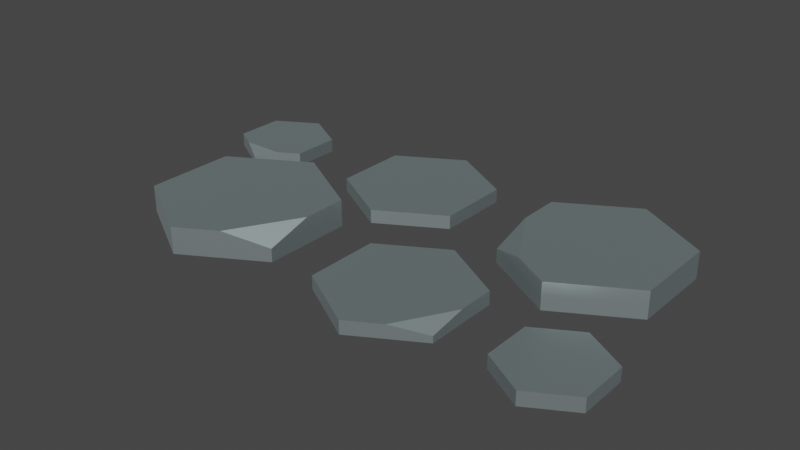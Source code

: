 # Source: path_stone.blend  (saved by Blender 3.4.6; exported with 4.5.12 LTS)
import bpy
from mathutils import Matrix  # noqa: F401  (used for matrix-valued properties, if any)

bpy.ops.wm.read_factory_settings(use_empty=True)
scene = bpy.context.scene
scene.name = 'Scene'

# ---- collections
col_collection = bpy.data.collections.new('Collection'); scene.collection.children.link(col_collection)

# ---- materials (node trees are filled in below, after node groups)
mat_stonedark_012 = bpy.data.materials.new('stoneDark.012')
mat_stonedark_012.use_transparent_shadow = False
mat_stonedark_012.diffuse_color = (0.6039, 0.7098, 0.7294, 1.0)
mat_stonedark_012.roughness = 0.5528
mat_stonedark_012.specular_intensity = 1.0
mat_stonedark_012.metallic = 1.0
mat_stone_048 = bpy.data.materials.new('stone.048')
mat_stone_048.use_transparent_shadow = False
mat_stone_048.diffuse_color = (0.7216, 0.8863, 0.9098, 1.0)
mat_stone_048.roughness = 0.5528
mat_stone_048.specular_intensity = 1.0
mat_stone_048.metallic = 1.0
mat_defaultmat_015 = bpy.data.materials.new('_defaultMat.015')
mat_defaultmat_015.use_transparent_shadow = False
mat_defaultmat_015.diffuse_color = (1.0, 1.0, 1.0, 1.0)
mat_defaultmat_015.roughness = 0.5528
mat_defaultmat_015.specular_intensity = 1.0
mat_defaultmat_015.metallic = 1.0

# ---- material node trees
mat_stonedark_012.use_nodes = True; mat_stonedark_012.node_tree.nodes.clear()
_N = mat_stonedark_012.node_tree.nodes; _L = mat_stonedark_012.node_tree.links
n0 = _N.new('ShaderNodeBsdfPrincipled'); n0.name = 'Principled BSDF'; n0.location = (10, 300)
n0.distribution = 'GGX'
n0.subsurface_method = 'RANDOM_WALK_SKIN'
n0.inputs[0].default_value = (0.6039, 0.7098, 0.7294, 1.0)
n0.inputs[1].default_value = 1.0
n0.inputs[2].default_value = 0.5528
n0.inputs[3].default_value = 1.45
n0.inputs[13].default_value = 1.0
n0.inputs[27].default_value = (0.0, 0.0, 0.0, 1.0)
n0.inputs[28].default_value = 1.0
n1 = _N.new('ShaderNodeOutputMaterial'); n1.name = 'Material Output'; n1.location = (300, 300)
n2 = _N.new('ShaderNodeNormalMap'); n2.name = 'Normal Map'; n2.location = (-300, -300)
n2.label = 'Normal/Map'
_L.new(n0.outputs[0], n1.inputs[0])
_L.new(n2.outputs[0], n0.inputs[5])
n1.is_active_output = True
mat_stone_048.use_nodes = True; mat_stone_048.node_tree.nodes.clear()
_N = mat_stone_048.node_tree.nodes; _L = mat_stone_048.node_tree.links
n0 = _N.new('ShaderNodeBsdfPrincipled'); n0.name = 'Principled BSDF'; n0.location = (10, 300)
n0.distribution = 'GGX'
n0.subsurface_method = 'RANDOM_WALK_SKIN'
n0.inputs[0].default_value = (0.7216, 0.8863, 0.9098, 1.0)
n0.inputs[1].default_value = 1.0
n0.inputs[2].default_value = 0.5528
n0.inputs[3].default_value = 1.45
n0.inputs[13].default_value = 1.0
n0.inputs[27].default_value = (0.0, 0.0, 0.0, 1.0)
n0.inputs[28].default_value = 1.0
n1 = _N.new('ShaderNodeOutputMaterial'); n1.name = 'Material Output'; n1.location = (300, 300)
n2 = _N.new('ShaderNodeNormalMap'); n2.name = 'Normal Map'; n2.location = (-300, -300)
n2.label = 'Normal/Map'
_L.new(n0.outputs[0], n1.inputs[0])
_L.new(n2.outputs[0], n0.inputs[5])
n1.is_active_output = True
mat_defaultmat_015.use_nodes = True; mat_defaultmat_015.node_tree.nodes.clear()
_N = mat_defaultmat_015.node_tree.nodes; _L = mat_defaultmat_015.node_tree.links
n0 = _N.new('ShaderNodeBsdfPrincipled'); n0.name = 'Principled BSDF'; n0.location = (10, 300)
n0.distribution = 'GGX'
n0.subsurface_method = 'RANDOM_WALK_SKIN'
n0.inputs[0].default_value = (1.0, 1.0, 1.0, 1.0)
n0.inputs[1].default_value = 1.0
n0.inputs[2].default_value = 0.5528
n0.inputs[3].default_value = 1.45
n0.inputs[13].default_value = 1.0
n0.inputs[27].default_value = (0.0, 0.0, 0.0, 1.0)
n0.inputs[28].default_value = 1.0
n1 = _N.new('ShaderNodeOutputMaterial'); n1.name = 'Material Output'; n1.location = (300, 300)
n2 = _N.new('ShaderNodeNormalMap'); n2.name = 'Normal Map'; n2.location = (-300, -300)
n2.label = 'Normal/Map'
_L.new(n0.outputs[0], n1.inputs[0])
_L.new(n2.outputs[0], n0.inputs[5])
n1.is_active_output = True

# ---- world
world_world = bpy.data.worlds.new('World'); scene.world = world_world
world_world.use_nodes = True; world_world.node_tree.nodes.clear()
_N = world_world.node_tree.nodes; _L = world_world.node_tree.links
n0 = _N.new('ShaderNodeOutputWorld'); n0.name = 'World Output'; n0.location = (300, 300)
n1 = _N.new('ShaderNodeBackground'); n1.name = 'Background'; n1.location = (10, 300)
n1.inputs[0].default_value = (0.05088, 0.05088, 0.05088, 1.0)
_L.new(n1.outputs[0], n0.inputs[0])
n0.is_active_output = True
world_world.color = (0.05088, 0.05088, 0.05088)
world_world.use_sun_shadow = False
world_world.sun_shadow_jitter_overblur = 0.0

# ---- meshes
me_mesh_175 = bpy.data.meshes.new('Mesh.175')
me_mesh_175.from_pydata([(-3.419, 8.243e-13, -1.892), (-4.209, 8.243e-13, -2.348), (-3.419, 8.243e-13, -0.9788), (-4.209, 8.243e-13, -0.5224), (-5.0, 8.243e-13, -0.9788), (-5.0, 8.243e-13, -1.892), (2.443, 1.015e-15, 2.294), (1.245, 1.015e-15, 2.986), (2.443, 0.125, 2.294), (1.245, 0.25, 2.986), (1.844, 0.25, 2.64), (3.123, 8.243e-13, -2.64), (4.5, 8.243e-13, -1.844), (3.123, 0.5, -2.64), (4.5, 0.5, -1.844), (0.0473, 1.015e-15, 0.9109), (0.0473, 0.25, 0.9109), (0.0473, 1.015e-15, 2.294), (0.0473, 0.25, 2.294), (1.245, 1.015e-15, 0.2194), (2.443, 1.015e-15, 0.9109), (1.245, 0.25, 0.2194), (2.443, 0.25, 0.9109), (-1.953, 1.004e-15, -2.089), (-1.953, 0.25, -2.089), (-1.953, 1.004e-15, -0.706), (-1.953, 0.25, -0.706), (4.209, 8.243e-13, 2.777), (3.419, 8.243e-13, 2.321), (4.209, 0.25, 2.777), (3.419, 0.25, 2.321), (-5.0, 8.243e-13, -1.892), (-4.209, 8.243e-13, -2.348), (-5.0, 0.25, -1.892), (-4.209, 0.25, -2.348), (4.5, 8.243e-13, -0.2537), (3.123, 8.243e-13, 0.5415), (4.5, 0.5, -0.2537), (3.123, 0.5, 0.5415), (0.4428, 1.004e-15, -0.706), (-0.7549, 1.004e-15, -0.01446), (0.4428, 0.25, -0.706), (-0.7549, 0.25, -0.01446), (-1.953, 1.004e-15, -2.089), (-0.7549, 1.004e-15, -2.781), (-1.953, 0.25, -2.089), (-0.7549, 0.25, -2.781), (-4.209, 8.243e-13, -0.5224), (-5.0, 8.243e-13, -0.9788), (-4.209, 0.125, -0.5224), (-5.0, 0.25, -0.9788), (-4.605, 0.25, -0.7506), (-5.0, 8.243e-13, -1.892), (-5.0, 0.25, -1.892), (-5.0, 8.243e-13, -0.9788), (-5.0, 0.25, -0.9788), (3.123, 8.243e-13, 0.5415), (1.745, 8.243e-13, -0.2537), (3.123, 0.5, 0.5415), (1.745, 0.25, -0.2537), (2.434, 0.5, 0.1439), (3.419, 8.243e-13, 1.408), (4.209, 8.243e-13, 0.9513), (3.419, 0.25, 1.408), (4.209, 0.25, 0.9513), (-3.419, 8.243e-13, -0.9788), (-4.209, 8.243e-13, -0.5224), (-3.419, 0.25, -0.9788), (-4.209, 0.125, -0.5224), (-3.814, 0.25, -0.7506), (1.245, 1.015e-15, 2.986), (0.0473, 1.015e-15, 2.294), (1.245, 0.25, 2.986), (0.0473, 0.25, 2.294), (5.0, 0.25, 1.408), (5.0, 8.243e-13, 1.408), (5.0, 0.25, 2.321), (5.0, 8.243e-13, 2.321), (5.0, 8.243e-13, 1.408), (4.209, 8.243e-13, 0.9513), (5.0, 8.243e-13, 2.321), (4.209, 8.243e-13, 2.777), (3.419, 8.243e-13, 2.321), (3.419, 8.243e-13, 1.408), (1.745, 8.243e-13, -1.844), (1.745, 0.5, -1.844), (1.745, 8.243e-13, -0.2537), (1.745, 0.5, -1.049), (1.745, 0.25, -0.2537), (4.209, 8.243e-13, 0.9513), (5.0, 8.243e-13, 1.408), (4.209, 0.25, 0.9513), (5.0, 0.25, 1.408), (5.0, 8.243e-13, 2.321), (4.209, 8.243e-13, 2.777), (5.0, 0.25, 2.321), (4.209, 0.25, 2.777), (4.5, 0.5, -1.844), (4.5, 8.243e-13, -1.844), (4.5, 0.5, -0.2537), (4.5, 8.243e-13, -0.2537), (3.419, 8.243e-13, 1.408), (3.419, 0.25, 1.408), (3.419, 8.243e-13, 2.321), (3.419, 0.25, 2.321), (1.745, 8.243e-13, -1.844), (3.123, 8.243e-13, -2.64), (1.745, 0.5, -1.844), (3.123, 0.5, -2.64), (-3.419, 0.25, -1.892), (-3.419, 8.243e-13, -1.892), (-3.419, 0.25, -0.9788), (-3.419, 8.243e-13, -0.9788), (-4.209, 8.243e-13, -2.348), (-3.419, 8.243e-13, -1.892), (-4.209, 0.25, -2.348), (-3.419, 0.25, -1.892), (2.443, 0.25, 0.9109), (2.443, 1.015e-15, 0.9109), (2.443, 0.25, 1.602), (2.443, 1.015e-15, 2.294), (2.443, 0.125, 2.294), (0.0473, 1.015e-15, 0.9109), (1.245, 1.015e-15, 0.2194), (0.0473, 0.25, 0.9109), (1.245, 0.25, 0.2194), (-1.062, 1.128e-27, 2.085), (-2.524, 1.128e-27, 2.929), (-1.062, 0.25, 2.085), (-2.524, 0.5, 2.929), (-1.793, 0.5, 2.507), (-0.7549, 1.004e-15, -0.01446), (-1.953, 1.004e-15, -0.706), (-0.7549, 0.25, -0.01446), (-1.953, 0.25, -0.706), (-2.524, 1.128e-27, -0.448), (-1.062, 1.128e-27, 0.3964), (-2.524, 0.5, -0.448), (-1.062, 0.5, 0.3964), (-3.987, 1.128e-27, 0.3964), (-2.524, 1.128e-27, -0.448), (-3.987, 0.5, 0.3964), (-2.524, 0.5, -0.448), (0.4428, 0.25, -2.089), (0.4428, 1.004e-15, -2.089), (0.4428, 0.25, -0.706), (0.4428, 1.004e-15, -0.706), (-0.7549, 1.004e-15, -2.781), (0.4428, 1.004e-15, -2.089), (-0.7549, 0.25, -2.781), (0.4428, 0.25, -2.089), (-3.987, 1.128e-27, 0.3964), (-3.987, 0.5, 0.3964), (-3.987, 1.128e-27, 2.085), (-3.987, 0.5, 2.085), (-1.062, 0.5, 0.3964), (-1.062, 1.128e-27, 0.3964), (-1.062, 0.5, 1.241), (-1.062, 1.128e-27, 2.085), (-1.062, 0.25, 2.085), (-2.524, 1.128e-27, 2.929), (-3.987, 1.128e-27, 2.085), (-2.524, 0.5, 2.929), (-3.987, 0.5, 2.085), (2.443, 0.25, 0.9109), (2.443, 0.25, 1.602), (1.245, 0.25, 0.2194), (1.844, 0.25, 2.64), (1.245, 0.25, 2.986), (0.0473, 0.25, 0.9109), (0.0473, 0.25, 2.294), (4.5, 0.5, -1.844), (4.5, 0.5, -0.2537), (3.123, 0.5, -2.64), (3.123, 0.5, 0.5415), (1.745, 0.5, -1.844), (2.434, 0.5, 0.1439), (1.745, 0.5, -1.049), (-3.419, 0.25, -1.892), (-3.419, 0.25, -0.9788), (-4.209, 0.25, -2.348), (-3.814, 0.25, -0.7506), (-4.605, 0.25, -0.7506), (-5.0, 0.25, -1.892), (-5.0, 0.25, -0.9788), (0.4428, 0.25, -2.089), (0.4428, 0.25, -0.706), (-0.7549, 0.25, -2.781), (-0.7549, 0.25, -0.01446), (-1.953, 0.25, -2.089), (-1.953, 0.25, -0.706), (5.0, 0.25, 1.408), (5.0, 0.25, 2.321), (4.209, 0.25, 0.9513), (4.209, 0.25, 2.777), (3.419, 0.25, 1.408), (3.419, 0.25, 2.321), (-3.814, 0.25, -0.7506), (-4.209, 0.125, -0.5224), (-4.605, 0.25, -0.7506), (2.443, 0.25, 1.602), (2.443, 0.125, 2.294), (1.844, 0.25, 2.64), (-1.062, 0.5, 0.3964), (-1.062, 0.5, 1.241), (-2.524, 0.5, -0.448), (-1.793, 0.5, 2.507), (-2.524, 0.5, 2.929), (-3.987, 0.5, 0.3964), (-3.987, 0.5, 2.085), (-1.062, 0.5, 1.241), (-1.062, 0.25, 2.085), (-1.793, 0.5, 2.507), (1.745, 0.5, -1.049), (2.434, 0.5, 0.1439), (1.745, 0.25, -0.2537), (2.443, 1.015e-15, 0.9109), (1.245, 1.015e-15, 0.2194), (2.443, 1.015e-15, 2.294), (1.245, 1.015e-15, 2.986), (2.443, 1.015e-15, 2.294), (1.245, 1.015e-15, 0.2194), (0.0473, 1.015e-15, 2.294), (1.245, 1.015e-15, 2.986), (1.245, 1.015e-15, 0.2194), (0.0473, 1.015e-15, 0.9109), (0.0473, 1.015e-15, 2.294), (1.245, 1.015e-15, 0.2194), (4.5, 8.243e-13, -1.844), (3.123, 8.243e-13, -2.64), (4.5, 8.243e-13, -0.2537), (3.123, 8.243e-13, 0.5415), (4.5, 8.243e-13, -0.2537), (3.123, 8.243e-13, -2.64), (1.745, 8.243e-13, -0.2537), (3.123, 8.243e-13, 0.5415), (3.123, 8.243e-13, -2.64), (1.745, 8.243e-13, -1.844), (1.745, 8.243e-13, -0.2537), (3.123, 8.243e-13, -2.64), (-1.062, 1.128e-27, 0.3964), (-2.524, 1.128e-27, -0.448), (-1.062, 1.128e-27, 2.085), (-2.524, 1.128e-27, 2.929), (-1.062, 1.128e-27, 2.085), (-2.524, 1.128e-27, -0.448), (-3.987, 1.128e-27, 2.085), (-2.524, 1.128e-27, 2.929), (-2.524, 1.128e-27, -0.448), (-3.987, 1.128e-27, 0.3964), (-3.987, 1.128e-27, 2.085), (-2.524, 1.128e-27, -0.448), (0.4428, 1.004e-15, -2.089), (-0.7549, 1.004e-15, -2.781), (0.4428, 1.004e-15, -0.706), (-0.7549, 1.004e-15, -0.01446), (0.4428, 1.004e-15, -0.706), (-0.7549, 1.004e-15, -2.781), (-1.953, 1.004e-15, -0.706), (-0.7549, 1.004e-15, -0.01446), (-0.7549, 1.004e-15, -2.781), (-1.953, 1.004e-15, -2.089), (-1.953, 1.004e-15, -0.706), (-0.7549, 1.004e-15, -2.781)], [], [(0, 2, 1), (3, 1, 2), (4, 1, 3), (5, 1, 4), (6, 8, 7), (9, 7, 8), (10, 9, 8), (11, 13, 12), (14, 12, 13), (15, 17, 16), (18, 16, 17), (19, 21, 20), (22, 20, 21), (23, 25, 24), (26, 24, 25), (27, 29, 28), (30, 28, 29), (31, 33, 32), (34, 32, 33), (35, 37, 36), (38, 36, 37), (39, 41, 40), (42, 40, 41), (43, 45, 44), (46, 44, 45), (47, 49, 48), (50, 48, 49), (51, 50, 49), (52, 54, 53), (55, 53, 54), (56, 58, 57), (59, 57, 58), (60, 59, 58), (61, 63, 62), (64, 62, 63), (65, 67, 66), (68, 66, 67), (69, 68, 67), (70, 72, 71), (73, 71, 72), (74, 76, 75), (77, 75, 76), (78, 80, 79), (81, 79, 80), (82, 79, 81), (83, 79, 82), (84, 86, 85), (87, 85, 86), (88, 87, 86), (89, 91, 90), (92, 90, 91), (93, 95, 94), (96, 94, 95), (97, 99, 98), (100, 98, 99), (101, 103, 102), (104, 102, 103), (105, 107, 106), (108, 106, 107), (109, 111, 110), (112, 110, 111), (113, 115, 114), (116, 114, 115), (117, 119, 118), (120, 118, 119), (121, 120, 119), (122, 124, 123), (125, 123, 124), (126, 128, 127), (129, 127, 128), (130, 129, 128), (131, 133, 132), (134, 132, 133), (135, 137, 136), (138, 136, 137), (139, 141, 140), (142, 140, 141), (143, 145, 144), (146, 144, 145), (147, 149, 148), (150, 148, 149), (151, 153, 152), (154, 152, 153), (155, 157, 156), (158, 156, 157), (159, 158, 157), (160, 162, 161), (163, 161, 162), (164, 166, 165), (167, 165, 166), (168, 167, 166), (169, 168, 166), (170, 168, 169), (171, 173, 172), (174, 172, 173), (175, 174, 173), (176, 174, 175), (177, 176, 175), (178, 180, 179), (181, 179, 180), (182, 181, 180), (183, 182, 180), (184, 182, 183), (185, 187, 186), (188, 186, 187), (189, 188, 187), (190, 188, 189), (191, 193, 192), (194, 192, 193), (195, 194, 193), (196, 194, 195), (197, 199, 198), (200, 202, 201), (203, 205, 204), (206, 204, 205), (207, 206, 205), (208, 207, 205), (209, 207, 208), (210, 212, 211), (213, 215, 214), (216, 218, 217), (219, 221, 220), (222, 224, 223), (225, 227, 226), (228, 230, 229), (231, 233, 232), (234, 236, 235), (237, 239, 238), (240, 242, 241), (243, 245, 244), (246, 248, 247), (249, 251, 250), (252, 254, 253), (255, 257, 256), (258, 260, 259), (261, 263, 262)])
me_mesh_175.polygons.foreach_set('use_smooth', [True] * 136)
me_mesh_175.polygons.foreach_set('material_index', [0, 0, 0, 0, 0, 0, 0, 0, 0, 0, 0, 0, 0, 0, 0, 0, 0, 0, 0, 0, 0, 0, 0, 0, 0, 0, 0, 0, 0, 0, 0, 0, 0, 0, 0, 0, 0, 0, 0, 0, 0, 0, 0, 0, 0, 0, 0, 0, 0, 0, 0, 0, 0, 0, 0, 0, 0, 0, 0, 0, 0, 0, 0, 0, 0, 0, 0, 0, 0, 0, 0, 0, 0, 0, 0, 0, 0, 0, 0, 0, 0, 0, 0, 0, 0, 0, 0, 0, 1, 1, 1, 1, 1, 1, 1, 1, 1, 1, 1, 1, 1, 1, 1, 1, 1, 1, 1, 1, 1, 1, 1, 1, 1, 1, 1, 1, 1, 1, 1, 1, 2, 2, 2, 2, 2, 2, 2, 2, 2, 2, 2, 2, 2, 2, 2, 2])
_uv = me_mesh_175.uv_layers.new(name='map1')
_uv.uv.foreach_set('vector', [-13.46, -7.447, -13.46, -3.853, -16.57, -9.244, -16.57, -2.057, -16.57, -9.244, -13.46, -3.853, -19.69, -3.853, -16.57, -9.244, -16.57, -2.057, -19.69, -7.447, -16.57, -9.244, -19.69, -3.853, 3.813, -1.865e-13, 3.813, 0.4921, -1.632, -1.865e-13, -1.632, 0.9843, -1.632, -1.865e-13, 3.813, 0.4921, 1.091, 0.9843, -1.632, 0.9843, 3.813, 0.4921, -5.451, 3.245e-12, -5.451, 1.969, -11.71, 3.245e-12, -11.71, 1.969, -11.71, 3.245e-12, -5.451, 1.969, 3.586, 3.997e-15, 9.032, 3.997e-15, 3.586, 0.9843, 9.032, 0.9843, 3.586, 0.9843, 9.032, 3.997e-15, -4.677, 3.997e-15, -4.677, 0.9843, -10.12, 3.997e-15, -10.12, 0.9843, -10.12, 3.997e-15, -4.677, 0.9843, -8.225, 3.951e-15, -2.78, 3.951e-15, -8.225, 0.9843, -2.78, 0.9843, -8.225, 0.9843, -2.78, 3.951e-15, 19.82, 3.245e-12, 19.82, 0.9843, 16.23, 3.245e-12, 16.23, 0.9843, 16.23, 3.245e-12, 19.82, 0.9843, 13.32, 3.245e-12, 13.32, 0.9843, 9.73, 3.245e-12, 9.73, 0.9843, 9.73, 3.245e-12, 13.32, 0.9843, 15.84, 3.245e-12, 15.84, 1.969, 9.581, 3.245e-12, 9.581, 1.969, 9.581, 3.245e-12, 15.84, 1.969, 2.9, 3.951e-15, 2.9, 0.9843, -2.545, 3.951e-15, -2.545, 0.9843, -2.545, 3.951e-15, 2.9, 0.9843, 2.545, 3.951e-15, 2.545, 0.9843, -2.9, 3.951e-15, -2.9, 0.9843, -2.9, 3.951e-15, 2.545, 0.9843, -15.38, 3.252e-12, -15.38, 0.4921, -18.97, 3.252e-12, -18.97, 0.9843, -18.97, 3.252e-12, -15.38, 0.4921, -17.18, 0.9843, -18.97, 0.9843, -15.38, 0.4921, -7.447, 3.245e-12, -3.853, 3.245e-12, -7.447, 0.9843, -3.853, 0.9843, -7.447, 0.9843, -3.853, 3.245e-12, 11.71, 3.203e-12, 11.71, 1.969, 5.451, 3.203e-12, 5.451, 0.9843, 5.451, 3.203e-12, 11.71, 1.969, 8.582, 1.969, 5.451, 0.9843, 11.71, 1.969, -8.886, 3.245e-12, -8.886, 0.9843, -12.48, 3.245e-12, -12.48, 0.9843, -12.48, 3.245e-12, -8.886, 0.9843, -9.73, 3.257e-12, -9.73, 0.9843, -13.32, 3.257e-12, -13.32, 0.4921, -13.32, 3.257e-12, -9.73, 0.9843, -11.53, 0.9843, -13.32, 0.4921, -9.73, 0.9843, 10.12, 3.997e-15, 10.12, 0.9843, 4.677, 3.997e-15, 4.677, 0.9843, 4.677, 3.997e-15, 10.12, 0.9843, -5.542, 0.9843, -9.136, 0.9843, -5.542, 3.245e-12, -9.136, 3.245e-12, -5.542, 3.245e-12, -9.136, 0.9843, 19.69, 5.542, 19.69, 9.136, 16.57, 3.745, 16.57, 10.93, 16.57, 3.745, 19.69, 9.136, 13.46, 9.136, 16.57, 3.745, 16.57, 10.93, 13.46, 5.542, 16.57, 3.745, 13.46, 9.136, -7.261, 3.245e-12, -0.9989, 3.245e-12, -7.261, 1.969, -4.13, 1.969, -7.261, 1.969, -0.9989, 3.245e-12, -0.9989, 0.9843, -4.13, 1.969, -0.9989, 3.245e-12, -16.23, 3.245e-12, -16.23, 0.9843, -19.82, 3.245e-12, -19.82, 0.9843, -19.82, 3.245e-12, -16.23, 0.9843, 12.48, 3.245e-12, 12.48, 0.9843, 8.886, 3.245e-12, 8.886, 0.9843, 8.886, 3.245e-12, 12.48, 0.9843, 7.261, 1.969, 0.9989, 1.969, 7.261, 3.245e-12, 0.9989, 3.245e-12, 7.261, 3.245e-12, 0.9989, 1.969, 5.542, 3.245e-12, 9.136, 3.245e-12, 5.542, 0.9843, 9.136, 0.9843, 5.542, 0.9843, 9.136, 3.245e-12, -9.581, 3.245e-12, -9.581, 1.969, -15.84, 3.245e-12, -15.84, 1.969, -15.84, 3.245e-12, -9.581, 1.969, 7.447, 0.9843, 3.853, 0.9843, 7.447, 3.245e-12, 3.853, 3.245e-12, 7.447, 3.245e-12, 3.853, 0.9843, 18.97, 3.245e-12, 18.97, 0.9843, 15.38, 3.245e-12, 15.38, 0.9843, 15.38, 3.245e-12, 18.97, 0.9843, -3.586, 0.9843, -6.309, 0.9843, -3.586, 3.002e-13, -9.032, 3.002e-13, -3.586, 3.002e-13, -6.309, 0.9843, -9.032, 0.4921, -9.032, 3.002e-13, -6.309, 0.9843, 1.632, 3.997e-15, 1.632, 0.9843, -3.813, 3.997e-15, -3.813, 0.9843, -3.813, 3.997e-15, 1.632, 0.9843, -7.725, -3.077e-15, -7.725, 0.9843, -14.37, -3.077e-15, -14.37, 1.969, -14.37, -3.077e-15, -7.725, 0.9843, -11.05, 1.969, -14.37, 1.969, -7.725, 0.9843, -2.602, 3.951e-15, -2.602, 0.9843, -8.048, 3.951e-15, -8.048, 0.9843, -8.048, 3.951e-15, -2.602, 0.9843, 9.488, 4.443e-27, 9.488, 1.969, 2.84, 4.443e-27, 2.84, 1.969, 2.84, 4.443e-27, 9.488, 1.969, 14.37, 4.443e-27, 14.37, 1.969, 7.725, 4.443e-27, 7.725, 1.969, 7.725, 4.443e-27, 14.37, 1.969, 8.225, 0.9843, 2.78, 0.9843, 8.225, 3.951e-15, 2.78, 3.951e-15, 8.225, 3.951e-15, 2.78, 0.9843, 8.048, 3.951e-15, 8.048, 0.9843, 2.602, 3.951e-15, 2.602, 0.9843, 2.602, 3.951e-15, 8.048, 0.9843, 1.561, 4.443e-27, 8.209, 4.443e-27, 1.561, 1.969, 8.209, 1.969, 1.561, 1.969, 8.209, 4.443e-27, -1.561, 1.969, -4.885, 1.969, -1.561, 6.438e-14, -8.209, 6.438e-14, -1.561, 6.438e-14, -4.885, 1.969, -8.209, 0.9843, -8.209, 6.438e-14, -4.885, 1.969, -2.84, 4.443e-27, -2.84, 1.969, -9.488, 4.443e-27, -9.488, 1.969, -9.488, 4.443e-27, -2.84, 1.969, -9.617, 3.586, -4.902, 0.8638, -9.617, 6.309, -7.26, 10.39, -9.617, 6.309, -4.902, 0.8638, -4.902, 11.75, -7.26, 10.39, -4.902, 0.8638, -0.1862, 3.586, -4.902, 11.75, -4.902, 0.8638, -0.1862, 9.032, -4.902, 11.75, -0.1862, 3.586, -17.72, -7.261, -12.29, -10.39, -17.72, -0.9989, -12.29, 2.132, -17.72, -0.9989, -12.29, -10.39, -6.871, -7.261, -12.29, 2.132, -12.29, -10.39, -9.582, 0.5666, -12.29, 2.132, -6.871, -7.261, -6.871, -4.13, -9.582, 0.5666, -6.871, -7.261, 13.46, -7.447, 16.57, -9.244, 13.46, -3.853, 15.02, -2.955, 13.46, -3.853, 16.57, -9.244, 18.13, -2.955, 15.02, -2.955, 16.57, -9.244, 19.69, -7.447, 18.13, -2.955, 16.57, -9.244, 19.69, -3.853, 18.13, -2.955, 19.69, -7.447, -1.743, -8.225, 2.972, -10.95, -1.743, -2.78, 2.972, -0.05694, -1.743, -2.78, 2.972, -10.95, 7.688, -8.225, 2.972, -0.05694, 2.972, -10.95, 7.688, -2.78, 2.972, -0.05694, 7.688, -8.225, -19.69, 5.542, -16.57, 3.745, -19.69, 9.136, -16.57, 10.93, -19.69, 9.136, -16.57, 3.745, -13.46, 5.542, -16.57, 10.93, -16.57, 3.745, -13.46, 9.136, -16.57, 10.93, -13.46, 5.542, -15.02, 3.064, -18.13, 3.064, -16.57, 2.04, -0.655, -10.46, -5.371, -10.46, -3.013, -11.91, 4.18, 1.561, 9.938, -1.764, 4.18, 4.885, 7.059, 9.871, 4.18, 4.885, 9.938, -1.764, 9.938, 11.53, 7.059, 9.871, 9.938, -1.764, 15.7, 1.561, 9.938, 11.53, 9.938, -1.764, 15.7, 8.209, 9.938, 11.53, 15.7, 1.561, -6.32, 2.016, -12.08, 2.016, -9.199, 0.08457, -0.1413, 7.833, 2.57, 5.984, 5.282, 7.833, 4.677, 0.9843, 4.677, 3.997e-15, 10.12, 0.9843, 4.677, 0.9843, 4.677, 3.997e-15, 10.12, 0.9843, 4.677, 0.9843, 4.677, 3.997e-15, 10.12, 0.9843, 4.677, 0.9843, 4.677, 3.997e-15, 10.12, 0.9843, 9.136, 0.9843, 5.542, 0.9843, 9.136, 3.245e-12, 9.136, 0.9843, 5.542, 0.9843, 9.136, 3.245e-12, 9.136, 0.9843, 5.542, 0.9843, 9.136, 3.245e-12, 9.136, 0.9843, 5.542, 0.9843, 9.136, 3.245e-12, -3.813, 0.9843, -3.813, 3.997e-15, 1.632, 0.9843, -3.813, 0.9843, -3.813, 3.997e-15, 1.632, 0.9843, -3.813, 0.9843, -3.813, 3.997e-15, 1.632, 0.9843, -3.813, 0.9843, -3.813, 3.997e-15, 1.632, 0.9843, -0.1413, 7.833, 2.57, 5.984, 5.282, 7.833, -0.1413, 7.833, 2.57, 5.984, 5.282, 7.833, -0.1413, 7.833, 2.57, 5.984, 5.282, 7.833, -0.1413, 7.833, 2.57, 5.984, 5.282, 7.833])
me_mesh_175.materials.append(mat_stonedark_012)
me_mesh_175.materials.append(mat_stone_048)
me_mesh_175.materials.append(mat_defaultmat_015)
me_mesh_175.update()
me_mesh_175.normals_split_custom_set([tuple(v) for v in zip(*[iter([0.0, -1.0, 0.0, 0.0, -1.0, 0.0, 0.0, -1.0, 0.0, 0.0, -1.0, 0.0, 0.0, -1.0, 0.0, 0.0, -1.0, 0.0, 0.0, -1.0, 0.0, 0.0, -1.0, 0.0, 0.0, -1.0, 0.0, 0.0, -1.0, 0.0, 0.0, -1.0, 0.0, 0.0, -1.0, 0.0, 0.5, 0.0, 0.866, 0.5, 5.591e-07, 0.866, 0.5, 0.0, 0.866, 0.5, 6.329e-07, 0.866, 0.5, 0.0, 0.866, 0.5, 5.591e-07, 0.866, 0.5, 1.103e-05, 0.866, 0.5, 6.329e-07, 0.866, 0.5, 5.591e-07, 0.866, 0.5, 0.0, -0.866, 0.5, 0.0, -0.866, 0.5, 0.0, -0.866, 0.5, 0.0, -0.866, 0.5, 0.0, -0.866, 0.5, 0.0, -0.866, -1.0, 0.0, 0.0, -1.0, 0.0, 0.0, -1.0, 0.0, 0.0, -1.0, 0.0, 0.0, -1.0, 0.0, 0.0, -1.0, 0.0, 0.0, 0.5, 0.0, -0.866, 0.5, 0.0, -0.866, 0.5, 0.0, -0.866, 0.5, 0.0, -0.866, 0.5, 0.0, -0.866, 0.5, 0.0, -0.866, -1.0, 0.0, 0.0, -1.0, 0.0, 0.0, -1.0, 0.0, 0.0, -1.0, 0.0, 0.0, -1.0, 0.0, 0.0, -1.0, 0.0, 0.0, -0.5, 0.0, 0.866, -0.5, 0.0, 0.866, -0.5, 0.0, 0.866, -0.5, 0.0, 0.866, -0.5, 0.0, 0.866, -0.5, 0.0, 0.866, -0.5, 0.0, -0.866, -0.5, 0.0, -0.866, -0.5, 0.0, -0.866, -0.5, 0.0, -0.866, -0.5, 0.0, -0.866, -0.5, 0.0, -0.866, 0.5, 0.0, 0.866, 0.5, 0.0, 0.866, 0.5, 0.0, 0.866, 0.5, 0.0, 0.866, 0.5, 0.0, 0.866, 0.5, 0.0, 0.866, 0.5, 0.0, 0.866, 0.5, 0.0, 0.866, 0.5, 0.0, 0.866, 0.5, 0.0, 0.866, 0.5, 0.0, 0.866, 0.5, 0.0, 0.866, -0.5, 0.0, -0.866, -0.5, 0.0, -0.866, -0.5, 0.0, -0.866, -0.5, 0.0, -0.866, -0.5, 0.0, -0.866, -0.5, 0.0, -0.866, -0.5, 0.0, 0.866, -0.5, 5.966e-07, 0.866, -0.5, 0.0, 0.866, -0.5, 7.24e-07, 0.866, -0.5, 0.0, 0.866, -0.5, 5.966e-07, 0.866, -0.5, 8.358e-06, 0.866, -0.5, 7.24e-07, 0.866, -0.5, 5.966e-07, 0.866, -1.0, 0.0, 0.0, -1.0, 0.0, 0.0, -1.0, 0.0, 0.0, -1.0, 0.0, 0.0, -1.0, 0.0, 0.0, -1.0, 0.0, 0.0, -0.5, 0.0, 0.866, -0.5, 0.0, 0.866, -0.5, 0.0, 0.866, -0.5, 0.0, 0.866, -0.5, 0.0, 0.866, -0.5, 0.0, 0.866, -0.5, 0.0, 0.866, -0.5, 0.0, 0.866, -0.5, 0.0, 0.866, -0.5, 0.0, -0.866, -0.5, 0.0, -0.866, -0.5, 0.0, -0.866, -0.5, 0.0, -0.866, -0.5, 0.0, -0.866, -0.5, 0.0, -0.866, 0.5, 0.0, 0.866, 0.5, 7.24e-07, 0.866, 0.5, 0.0, 0.866, 0.5, 5.966e-07, 0.866, 0.5, 0.0, 0.866, 0.5, 7.24e-07, 0.866, 0.5, 8.358e-06, 0.866, 0.5, 5.966e-07, 0.866, 0.5, 7.24e-07, 0.866, -0.5, 0.0, 0.866, -0.5, 0.0, 0.866, -0.5, 0.0, 0.866, -0.5, 0.0, 0.866, -0.5, 0.0, 0.866, -0.5, 0.0, 0.866, 1.0, 0.0, 0.0, 1.0, 0.0, 0.0, 1.0, 0.0, 0.0, 1.0, 0.0, 0.0, 1.0, 0.0, 0.0, 1.0, 0.0, 0.0, 0.0, -1.0, 0.0, 0.0, -1.0, 0.0, 0.0, -1.0, 0.0, 0.0, -1.0, 0.0, 0.0, -1.0, 0.0, 0.0, -1.0, 0.0, 0.0, -1.0, 0.0, 0.0, -1.0, 0.0, 0.0, -1.0, 0.0, 0.0, -1.0, 0.0, 0.0, -1.0, 0.0, 0.0, -1.0, 0.0, -1.0, 0.0, 0.0, -1.0, 0.0, 0.0, -1.0, 0.0, 0.0, -1.0, 0.0, 0.0, -1.0, 0.0, 0.0, -1.0, 0.0, 0.0, -1.0, 0.0, 0.0, -1.0, 0.0, 0.0, -1.0, 0.0, 0.0, 0.5, 0.0, -0.866, 0.5, 0.0, -0.866, 0.5, 0.0, -0.866, 0.5, 0.0, -0.866, 0.5, 0.0, -0.866, 0.5, 0.0, -0.866, 0.5, 0.0, 0.866, 0.5, 0.0, 0.866, 0.5, 0.0, 0.866, 0.5, 0.0, 0.866, 0.5, 0.0, 0.866, 0.5, 0.0, 0.866, 1.0, 0.0, 0.0, 1.0, 0.0, 0.0, 1.0, 0.0, 0.0, 1.0, 0.0, 0.0, 1.0, 0.0, 0.0, 1.0, 0.0, 0.0, -1.0, 0.0, 0.0, -1.0, 0.0, 0.0, -1.0, 0.0, 0.0, -1.0, 0.0, 0.0, -1.0, 0.0, 0.0, -1.0, 0.0, 0.0, -0.5, 0.0, -0.866, -0.5, 0.0, -0.866, -0.5, 0.0, -0.866, -0.5, 0.0, -0.866, -0.5, 0.0, -0.866, -0.5, 0.0, -0.866, 1.0, 0.0, 0.0, 1.0, 0.0, 0.0, 1.0, 0.0, 0.0, 1.0, 0.0, 0.0, 1.0, 0.0, 0.0, 1.0, 0.0, 0.0, 0.5, 0.0, -0.866, 0.5, 0.0, -0.866, 0.5, 0.0, -0.866, 0.5, 0.0, -0.866, 0.5, 0.0, -0.866, 0.5, 0.0, -0.866, 1.0, 0.0, 0.0, 1.0, -5.697e-07, 0.0, 1.0, -1.523e-07, 0.0, 1.0, -1.523e-07, 0.0, 1.0, -1.523e-07, 0.0, 1.0, -5.697e-07, 0.0, 1.0, 0.0, 0.0, 1.0, -1.523e-07, 0.0, 1.0, -5.697e-07, 0.0, -0.5, 0.0, -0.866, -0.5, 0.0, -0.866, -0.5, 0.0, -0.866, -0.5, 0.0, -0.866, -0.5, 0.0, -0.866, -0.5, 0.0, -0.866, 0.5, 0.0, 0.866, 0.5, 3.424e-07, 0.866, 0.5, 0.0, 0.866, 0.5, 4.226e-07, 0.866, 0.5, 0.0, 0.866, 0.5, 3.424e-07, 0.866, 0.5, 4.518e-06, 0.866, 0.5, 4.226e-07, 0.866, 0.5, 3.424e-07, 0.866, -0.5, 0.0, 0.866, -0.5, 0.0, 0.866, -0.5, 0.0, 0.866, -0.5, 0.0, 0.866, -0.5, 0.0, 0.866, -0.5, 0.0, 0.866, 0.5, 0.0, -0.866, 0.5, 0.0, -0.866, 0.5, 0.0, -0.866, 0.5, 0.0, -0.866, 0.5, 0.0, -0.866, 0.5, 0.0, -0.866, -0.5, 0.0, -0.866, -0.5, 0.0, -0.866, -0.5, 0.0, -0.866, -0.5, 0.0, -0.866, -0.5, 0.0, -0.866, -0.5, 0.0, -0.866, 1.0, 0.0, 0.0, 1.0, 0.0, 0.0, 1.0, 0.0, 0.0, 1.0, 0.0, 0.0, 1.0, 0.0, 0.0, 1.0, 0.0, 0.0, 0.5, 0.0, -0.866, 0.5, 0.0, -0.866, 0.5, 0.0, -0.866, 0.5, 0.0, -0.866, 0.5, 0.0, -0.866, 0.5, 0.0, -0.866, -1.0, 0.0, 0.0, -1.0, 0.0, 0.0, -1.0, 0.0, 0.0, -1.0, 0.0, 0.0, -1.0, 0.0, 0.0, -1.0, 0.0, 0.0, 1.0, 0.0, 0.0, 1.0, 0.0, 0.0, 1.0, 0.0, 0.0, 1.0, 0.0, 0.0, 1.0, 0.0, 0.0, 1.0, 0.0, 0.0, 1.0, 0.0, 0.0, 1.0, 0.0, 0.0, 1.0, 0.0, 0.0, -0.5, 0.0, 0.866, -0.5, 0.0, 0.866, -0.5, 0.0, 0.866, -0.5, 0.0, 0.866, -0.5, 0.0, 0.866, -0.5, 0.0, 0.866, 0.0, 1.0, 0.0, 0.0, 1.0, 0.0, 0.0, 1.0, 0.0, 0.0, 1.0, 0.0, 0.0, 1.0, 0.0, 0.0, 1.0, 0.0, 0.0, 1.0, 0.0, 0.0, 1.0, 0.0, 0.0, 1.0, 0.0, 0.0, 1.0, 0.0, 0.0, 1.0, 0.0, 0.0, 1.0, 0.0, 0.0, 1.0, 0.0, 0.0, 1.0, 0.0, 0.0, 1.0, 0.0, 0.0, 1.0, 0.0, 0.0, 1.0, 0.0, 0.0, 1.0, 0.0, 0.0, 1.0, 0.0, 0.0, 1.0, 0.0, 0.0, 1.0, 0.0, 0.0, 1.0, 0.0, 0.0, 1.0, 0.0, 0.0, 1.0, 0.0, 0.0, 1.0, 0.0, 0.0, 1.0, 0.0, 0.0, 1.0, 0.0, 0.0, 1.0, 0.0, 0.0, 1.0, 0.0, 0.0, 1.0, 0.0, 0.0, 1.0, 0.0, 0.0, 1.0, 0.0, 0.0, 1.0, 0.0, 0.0, 1.0, 0.0, 0.0, 1.0, 0.0, 0.0, 1.0, 0.0, 0.0, 1.0, 0.0, 0.0, 1.0, 0.0, 0.0, 1.0, 0.0, 0.0, 1.0, 0.0, 0.0, 1.0, 0.0, 0.0, 1.0, 0.0, 0.0, 1.0, 0.0, 0.0, 1.0, 0.0, 0.0, 1.0, 0.0, 0.0, 1.0, 0.0, 0.0, 1.0, 0.0, 0.0, 1.0, 0.0, 0.0, 1.0, 0.0, 0.0, 1.0, 0.0, 0.0, 1.0, 0.0, 0.0, 1.0, 0.0, 0.0, 1.0, 0.0, 0.0, 1.0, 0.0, 0.0, 1.0, 0.0, 0.0, 1.0, 0.0, 0.0, 1.0, 0.0, 0.0, 1.0, 0.0, 0.0, 1.0, 0.0, 0.0, 1.0, 0.0, 0.0, 1.0, 0.0, 0.0, 1.0, 0.0, 0.0, 1.0, 0.0, 0.0, 1.0, 0.0, 0.0, 1.0, 0.0, 0.0, 1.0, 0.0, 0.0, 1.0, 0.0, 0.0, 1.0, 0.0, 0.0, 1.0, 0.0, 0.0, 0.877, 0.4804, 0.0, 0.877, 0.4804, 0.0, 0.877, 0.4804, 0.2944, 0.9404, 0.17, 0.2944, 0.9404, 0.17, 0.2944, 0.9404, 0.17, 0.0, 1.0, 0.0, 0.0, 1.0, 0.0, 0.0, 1.0, 0.0, 0.0, 1.0, 0.0, 0.0, 1.0, 0.0, 0.0, 1.0, 0.0, 0.0, 1.0, 0.0, 0.0, 1.0, 0.0, 0.0, 1.0, 0.0, 0.0, 1.0, 0.0, 0.0, 1.0, 0.0, 0.0, 1.0, 0.0, 0.0, 1.0, 0.0, 0.0, 1.0, 0.0, 0.0, 1.0, 0.0, 0.4413, 0.8605, 0.2548, 0.4413, 0.8605, 0.2548, 0.4413, 0.8605, 0.2548, -0.461, 0.8466, 0.2661, -0.461, 0.8466, 0.2661, -0.461, 0.8466, 0.2661, 0.0, -1.0, 0.0, 0.0, -1.0, 0.0, 0.0, -1.0, 0.0, 0.0, -1.0, 0.0, 0.0, -1.0, 0.0, 0.0, -1.0, 0.0, 0.0, -1.0, 0.0, 0.0, -1.0, 0.0, 0.0, -1.0, 0.0, 0.0, -1.0, 0.0, 0.0, -1.0, 0.0, 0.0, -1.0, 0.0, 0.0, -1.0, 0.0, 0.0, -1.0, 0.0, 0.0, -1.0, 0.0, 0.0, -1.0, 0.0, 0.0, -1.0, 0.0, 0.0, -1.0, 0.0, 0.0, -1.0, 0.0, 0.0, -1.0, 0.0, 0.0, -1.0, 0.0, 0.0, -1.0, 0.0, 0.0, -1.0, 0.0, 0.0, -1.0, 0.0, 0.0, -1.0, 0.0, 0.0, -1.0, 0.0, 0.0, -1.0, 0.0, 0.0, -1.0, 0.0, 0.0, -1.0, 0.0, 0.0, -1.0, 0.0, 0.0, -1.0, 0.0, 0.0, -1.0, 0.0, 0.0, -1.0, 0.0, 0.0, -1.0, 0.0, 0.0, -1.0, 0.0, 0.0, -1.0, 0.0, 0.0, -1.0, 0.0, 0.0, -1.0, 0.0, 0.0, -1.0, 0.0, 0.0, -1.0, 0.0, 0.0, -1.0, 0.0, 0.0, -1.0, 0.0, 0.0, -1.0, 0.0, 0.0, -1.0, 0.0, 0.0, -1.0, 0.0, 0.0, -1.0, 0.0, 0.0, -1.0, 0.0, 0.0, -1.0, 0.0])] * 3)])

# ---- objects
ob_path_stone = bpy.data.objects.new('path_stone', me_mesh_175)

# ---- transforms, parenting, visibility, modifiers, constraints
ob_path_stone.location = (-0.5428, 0.2499, -0.2974)
ob_path_stone.rotation_euler = (1.571, -0.0, 0.0)
ob_path_stone.scale = (0.1, 0.1, 0.1)
ob_path_stone.color = (0.8, 0.8, 0.8, 1.0)

# ---- collection membership
col_collection.objects.link(ob_path_stone)

# ---- scene / render settings (as saved in the file)
scene.frame_start = 1; scene.frame_end = 250; scene.frame_set(1)
scene.render.engine = 'BLENDER_EEVEE_NEXT'
scene.cycles.sampling_pattern = 'TABULATED_SOBOL'
scene.cycles.use_light_tree = False
scene.view_settings.view_transform = 'Filmic'
bpy.context.view_layer.update()

# ---- added for rendering (the .blend has no active camera and no usable light): camera, sun
cam_auto = bpy.data.cameras.new('AutoCamera')
cam_auto.lens = 50.0
cam_auto.sensor_width = 36.0
cam_auto.clip_end = 1000.0
ob_auto_camera = bpy.data.objects.new('AutoCamera', cam_auto)
scene.collection.objects.link(ob_auto_camera)
ob_auto_camera.location = (0.526195, -1.04319, 0.582859)
ob_auto_camera.rotation_euler = (1.09748, -7.21219e-08, 0.694738)
scene.camera = ob_auto_camera
light_auto_sun = bpy.data.lights.new('AutoSun', 'SUN')
light_auto_sun.energy = 3.0
light_auto_sun.angle = 0.0523599
ob_auto_sun = bpy.data.objects.new('AutoSun', light_auto_sun)
scene.collection.objects.link(ob_auto_sun)
ob_auto_sun.rotation_euler = (0.872665, 0.174533, 0.523599)
bpy.context.view_layer.update()
